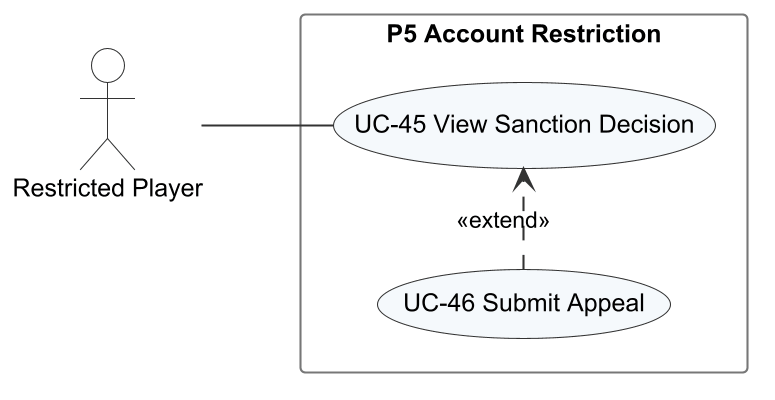

The diagram above was rendered by PlantUML. Its source (embedded in the PNG):
@startuml r3_uc_p5_restricted
!include _style.iuml
left to right direction
actor "Restricted Player" as RP
rectangle "P5 Account Restriction" {
  usecase "UC-45 View Sanction Decision" as UC45
  usecase "UC-46 Submit Appeal" as UC46
}
RP -- UC45
UC46 .> UC45 : <<extend>>
@enduml